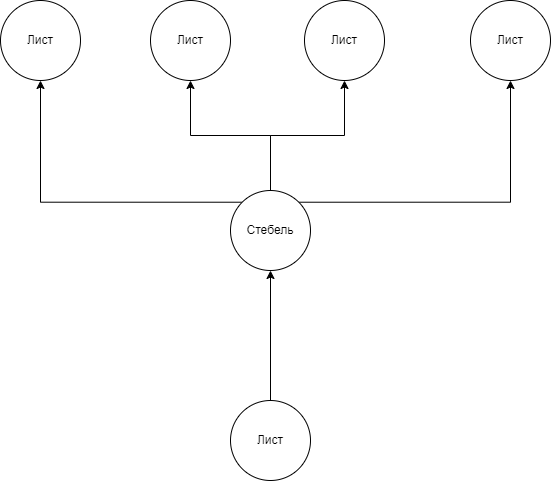

The diagram above was exported from draw.io. Its source (the exported page's mxGraphModel, read from the mxfile embedded in the PNG):
<mxGraphModel dx="794" dy="711" grid="1" gridSize="10" guides="1" tooltips="1" connect="1" arrows="1" fold="1" page="1" pageScale="1" pageWidth="827" pageHeight="1169" math="0" shadow="0">
  <root>
    <mxCell id="0" />
    <mxCell id="1" parent="0" />
    <mxCell id="fIg4PxcfmCc_s5A0I0KJ-1" value="" style="ellipse;whiteSpace=wrap;html=1;aspect=fixed;" vertex="1" parent="1">
      <mxGeometry x="70" y="30" width="80" height="80" as="geometry" />
    </mxCell>
    <mxCell id="fIg4PxcfmCc_s5A0I0KJ-2" value="" style="ellipse;whiteSpace=wrap;html=1;aspect=fixed;" vertex="1" parent="1">
      <mxGeometry x="220" y="30" width="80" height="80" as="geometry" />
    </mxCell>
    <mxCell id="fIg4PxcfmCc_s5A0I0KJ-3" value="" style="ellipse;whiteSpace=wrap;html=1;aspect=fixed;" vertex="1" parent="1">
      <mxGeometry x="374" y="30" width="80" height="80" as="geometry" />
    </mxCell>
    <mxCell id="fIg4PxcfmCc_s5A0I0KJ-4" value="" style="ellipse;whiteSpace=wrap;html=1;aspect=fixed;" vertex="1" parent="1">
      <mxGeometry x="540" y="30" width="80" height="80" as="geometry" />
    </mxCell>
    <mxCell id="fIg4PxcfmCc_s5A0I0KJ-11" style="edgeStyle=orthogonalEdgeStyle;rounded=0;orthogonalLoop=1;jettySize=auto;html=1;exitX=0;exitY=0;exitDx=0;exitDy=0;entryX=0.5;entryY=1;entryDx=0;entryDy=0;" edge="1" parent="1" source="fIg4PxcfmCc_s5A0I0KJ-5" target="fIg4PxcfmCc_s5A0I0KJ-1">
      <mxGeometry relative="1" as="geometry" />
    </mxCell>
    <mxCell id="fIg4PxcfmCc_s5A0I0KJ-12" style="edgeStyle=orthogonalEdgeStyle;rounded=0;orthogonalLoop=1;jettySize=auto;html=1;exitX=0.5;exitY=0;exitDx=0;exitDy=0;entryX=0.5;entryY=1;entryDx=0;entryDy=0;" edge="1" parent="1" source="fIg4PxcfmCc_s5A0I0KJ-5" target="fIg4PxcfmCc_s5A0I0KJ-2">
      <mxGeometry relative="1" as="geometry" />
    </mxCell>
    <mxCell id="fIg4PxcfmCc_s5A0I0KJ-13" style="edgeStyle=orthogonalEdgeStyle;rounded=0;orthogonalLoop=1;jettySize=auto;html=1;exitX=0.5;exitY=0;exitDx=0;exitDy=0;entryX=0.5;entryY=1;entryDx=0;entryDy=0;" edge="1" parent="1" source="fIg4PxcfmCc_s5A0I0KJ-5" target="fIg4PxcfmCc_s5A0I0KJ-3">
      <mxGeometry relative="1" as="geometry" />
    </mxCell>
    <mxCell id="fIg4PxcfmCc_s5A0I0KJ-14" style="edgeStyle=orthogonalEdgeStyle;rounded=0;orthogonalLoop=1;jettySize=auto;html=1;exitX=1;exitY=0;exitDx=0;exitDy=0;entryX=0.5;entryY=1;entryDx=0;entryDy=0;" edge="1" parent="1" source="fIg4PxcfmCc_s5A0I0KJ-5" target="fIg4PxcfmCc_s5A0I0KJ-4">
      <mxGeometry relative="1" as="geometry" />
    </mxCell>
    <mxCell id="fIg4PxcfmCc_s5A0I0KJ-5" value="" style="ellipse;whiteSpace=wrap;html=1;aspect=fixed;" vertex="1" parent="1">
      <mxGeometry x="300" y="220" width="80" height="80" as="geometry" />
    </mxCell>
    <mxCell id="fIg4PxcfmCc_s5A0I0KJ-10" style="edgeStyle=orthogonalEdgeStyle;rounded=0;orthogonalLoop=1;jettySize=auto;html=1;exitX=0.5;exitY=0;exitDx=0;exitDy=0;entryX=0.5;entryY=1;entryDx=0;entryDy=0;" edge="1" parent="1" source="fIg4PxcfmCc_s5A0I0KJ-6" target="fIg4PxcfmCc_s5A0I0KJ-5">
      <mxGeometry relative="1" as="geometry" />
    </mxCell>
    <mxCell id="fIg4PxcfmCc_s5A0I0KJ-6" value="" style="ellipse;whiteSpace=wrap;html=1;aspect=fixed;" vertex="1" parent="1">
      <mxGeometry x="300" y="430" width="80" height="80" as="geometry" />
    </mxCell>
    <mxCell id="fIg4PxcfmCc_s5A0I0KJ-15" value="Лист" style="text;html=1;align=center;verticalAlign=middle;whiteSpace=wrap;rounded=0;" vertex="1" parent="1">
      <mxGeometry x="70" y="50" width="80" height="40" as="geometry" />
    </mxCell>
    <mxCell id="fIg4PxcfmCc_s5A0I0KJ-16" value="Лист" style="text;html=1;align=center;verticalAlign=middle;whiteSpace=wrap;rounded=0;" vertex="1" parent="1">
      <mxGeometry x="220" y="50" width="80" height="40" as="geometry" />
    </mxCell>
    <mxCell id="fIg4PxcfmCc_s5A0I0KJ-17" value="Лист" style="text;html=1;align=center;verticalAlign=middle;whiteSpace=wrap;rounded=0;" vertex="1" parent="1">
      <mxGeometry x="374" y="50" width="80" height="40" as="geometry" />
    </mxCell>
    <mxCell id="fIg4PxcfmCc_s5A0I0KJ-18" value="Лист" style="text;html=1;align=center;verticalAlign=middle;whiteSpace=wrap;rounded=0;" vertex="1" parent="1">
      <mxGeometry x="540" y="50" width="80" height="40" as="geometry" />
    </mxCell>
    <mxCell id="fIg4PxcfmCc_s5A0I0KJ-19" value="Стебель&lt;span style=&quot;color: rgba(0, 0, 0, 0); font-family: monospace; font-size: 0px; text-align: start; text-wrap: nowrap;&quot;&gt;%3CmxGraphModel%3E%3Croot%3E%3CmxCell%20id%3D%220%22%2F%3E%3CmxCell%20id%3D%221%22%20parent%3D%220%22%2F%3E%3CmxCell%20id%3D%222%22%20value%3D%22%D0%9B%D0%B8%D1%81%D1%82%22%20style%3D%22text%3Bhtml%3D1%3Balign%3Dcenter%3BverticalAlign%3Dmiddle%3BwhiteSpace%3Dwrap%3Brounded%3D0%3B%22%20vertex%3D%221%22%20parent%3D%221%22%3E%3CmxGeometry%20x%3D%22540%22%20y%3D%2250%22%20width%3D%2280%22%20height%3D%2240%22%20as%3D%22geometry%22%2F%3E%3C%2FmxCell%3E%3C%2Froot%3E%3C%2FmxGraphModel%3E&lt;/span&gt;" style="text;html=1;align=center;verticalAlign=middle;whiteSpace=wrap;rounded=0;" vertex="1" parent="1">
      <mxGeometry x="300" y="240" width="80" height="40" as="geometry" />
    </mxCell>
    <mxCell id="fIg4PxcfmCc_s5A0I0KJ-20" value="Лист" style="text;html=1;align=center;verticalAlign=middle;whiteSpace=wrap;rounded=0;" vertex="1" parent="1">
      <mxGeometry x="300" y="450" width="80" height="40" as="geometry" />
    </mxCell>
  </root>
</mxGraphModel>